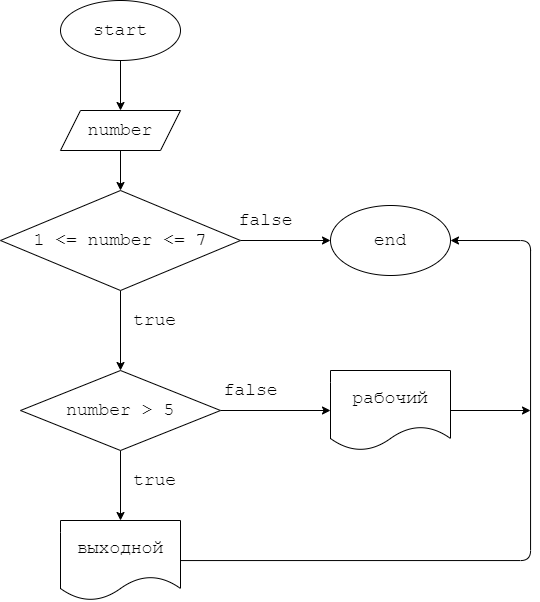

The diagram above was exported from draw.io. Its source (the exported page's mxGraphModel, read from the mxfile embedded in the PNG):
<mxGraphModel dx="871" dy="451" grid="1" gridSize="10" guides="1" tooltips="1" connect="1" arrows="1" fold="1" page="1" pageScale="1" pageWidth="827" pageHeight="1169" math="0" shadow="0">
  <root>
    <mxCell id="0" />
    <mxCell id="1" parent="0" />
    <mxCell id="3" style="edgeStyle=none;html=1;fontFamily=Courier New;fontSize=18;" edge="1" parent="1" source="2">
      <mxGeometry relative="1" as="geometry">
        <mxPoint x="380" y="120" as="targetPoint" />
      </mxGeometry>
    </mxCell>
    <mxCell id="2" value="start" style="ellipse;whiteSpace=wrap;html=1;fontFamily=Courier New;fontSize=18;" vertex="1" parent="1">
      <mxGeometry x="320" y="10" width="120" height="60" as="geometry" />
    </mxCell>
    <mxCell id="5" style="edgeStyle=none;html=1;fontFamily=Courier New;fontSize=18;" edge="1" parent="1" source="4" target="6">
      <mxGeometry relative="1" as="geometry">
        <mxPoint x="380" y="200" as="targetPoint" />
      </mxGeometry>
    </mxCell>
    <mxCell id="4" value="number" style="shape=parallelogram;perimeter=parallelogramPerimeter;whiteSpace=wrap;html=1;fixedSize=1;fontFamily=Courier New;fontSize=18;" vertex="1" parent="1">
      <mxGeometry x="320" y="120" width="120" height="40" as="geometry" />
    </mxCell>
    <mxCell id="7" style="edgeStyle=none;html=1;fontFamily=Courier New;fontSize=18;" edge="1" parent="1" source="6">
      <mxGeometry relative="1" as="geometry">
        <mxPoint x="380" y="380" as="targetPoint" />
      </mxGeometry>
    </mxCell>
    <mxCell id="13" style="edgeStyle=none;html=1;fontFamily=Courier New;fontSize=18;" edge="1" parent="1" source="6">
      <mxGeometry relative="1" as="geometry">
        <mxPoint x="590" y="250" as="targetPoint" />
      </mxGeometry>
    </mxCell>
    <mxCell id="6" value="1 &amp;lt;= number &amp;lt;= 7" style="rhombus;whiteSpace=wrap;html=1;fontFamily=Courier New;fontSize=18;" vertex="1" parent="1">
      <mxGeometry x="260" y="200" width="240" height="100" as="geometry" />
    </mxCell>
    <mxCell id="8" value="true" style="text;html=1;align=center;verticalAlign=middle;resizable=0;points=[];autosize=1;strokeColor=none;fillColor=none;fontSize=18;fontFamily=Courier New;" vertex="1" parent="1">
      <mxGeometry x="379" y="310" width="70" height="40" as="geometry" />
    </mxCell>
    <mxCell id="10" style="edgeStyle=none;html=1;fontFamily=Courier New;fontSize=18;" edge="1" parent="1" source="9">
      <mxGeometry relative="1" as="geometry">
        <mxPoint x="380" y="530" as="targetPoint" />
      </mxGeometry>
    </mxCell>
    <mxCell id="16" style="edgeStyle=none;html=1;fontFamily=Courier New;fontSize=18;" edge="1" parent="1" source="9">
      <mxGeometry relative="1" as="geometry">
        <mxPoint x="590" y="420" as="targetPoint" />
      </mxGeometry>
    </mxCell>
    <mxCell id="9" value="number &amp;gt; 5" style="rhombus;whiteSpace=wrap;html=1;fontFamily=Courier New;fontSize=18;" vertex="1" parent="1">
      <mxGeometry x="280" y="380" width="200" height="80" as="geometry" />
    </mxCell>
    <mxCell id="11" value="true" style="text;html=1;align=center;verticalAlign=middle;resizable=0;points=[];autosize=1;strokeColor=none;fillColor=none;fontSize=18;fontFamily=Courier New;" vertex="1" parent="1">
      <mxGeometry x="379" y="470" width="70" height="40" as="geometry" />
    </mxCell>
    <mxCell id="19" style="edgeStyle=orthogonalEdgeStyle;html=1;fontFamily=Courier New;fontSize=18;entryX=1;entryY=0.5;entryDx=0;entryDy=0;" edge="1" parent="1" source="12" target="15">
      <mxGeometry relative="1" as="geometry">
        <mxPoint x="780" y="570" as="targetPoint" />
        <Array as="points">
          <mxPoint x="790" y="570" />
          <mxPoint x="790" y="250" />
        </Array>
      </mxGeometry>
    </mxCell>
    <mxCell id="12" value="выходной" style="shape=document;whiteSpace=wrap;html=1;boundedLbl=1;fontFamily=Courier New;fontSize=18;" vertex="1" parent="1">
      <mxGeometry x="320" y="530" width="120" height="80" as="geometry" />
    </mxCell>
    <mxCell id="14" value="false" style="text;html=1;align=center;verticalAlign=middle;resizable=0;points=[];autosize=1;strokeColor=none;fillColor=none;fontSize=18;fontFamily=Courier New;" vertex="1" parent="1">
      <mxGeometry x="485" y="210" width="80" height="40" as="geometry" />
    </mxCell>
    <mxCell id="15" value="end" style="ellipse;whiteSpace=wrap;html=1;fontFamily=Courier New;fontSize=18;" vertex="1" parent="1">
      <mxGeometry x="590" y="215" width="120" height="70" as="geometry" />
    </mxCell>
    <mxCell id="17" value="false" style="text;html=1;align=center;verticalAlign=middle;resizable=0;points=[];autosize=1;strokeColor=none;fillColor=none;fontSize=18;fontFamily=Courier New;" vertex="1" parent="1">
      <mxGeometry x="470" y="380" width="80" height="40" as="geometry" />
    </mxCell>
    <mxCell id="20" style="edgeStyle=orthogonalEdgeStyle;html=1;fontFamily=Courier New;fontSize=18;" edge="1" parent="1" source="18">
      <mxGeometry relative="1" as="geometry">
        <mxPoint x="790" y="420" as="targetPoint" />
      </mxGeometry>
    </mxCell>
    <mxCell id="18" value="рабочий" style="shape=document;whiteSpace=wrap;html=1;boundedLbl=1;fontFamily=Courier New;fontSize=18;" vertex="1" parent="1">
      <mxGeometry x="590" y="380" width="120" height="80" as="geometry" />
    </mxCell>
  </root>
</mxGraphModel>